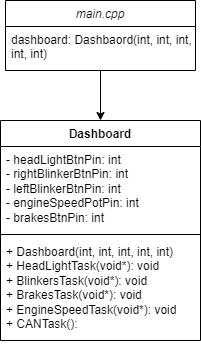

The diagram above was exported from draw.io. Its source (the exported page's mxGraphModel, read from the mxfile embedded in the PNG):
<mxGraphModel dx="913" dy="540" grid="1" gridSize="10" guides="1" tooltips="1" connect="1" arrows="1" fold="1" page="1" pageScale="1" pageWidth="827" pageHeight="1169" math="0" shadow="0">
  <root>
    <mxCell id="WIyWlLk6GJQsqaUBKTNV-0" />
    <mxCell id="WIyWlLk6GJQsqaUBKTNV-1" parent="WIyWlLk6GJQsqaUBKTNV-0" />
    <mxCell id="mHp58ekhBNBBocYpNmM4-4" style="edgeStyle=orthogonalEdgeStyle;rounded=0;orthogonalLoop=1;jettySize=auto;html=1;exitX=0.5;exitY=1;exitDx=0;exitDy=0;entryX=0.5;entryY=0;entryDx=0;entryDy=0;" edge="1" parent="WIyWlLk6GJQsqaUBKTNV-1" source="zkfFHV4jXpPFQw0GAbJ--0" target="mHp58ekhBNBBocYpNmM4-0">
      <mxGeometry relative="1" as="geometry" />
    </mxCell>
    <mxCell id="zkfFHV4jXpPFQw0GAbJ--0" value="main.cpp&#10;" style="swimlane;fontStyle=2;align=center;verticalAlign=top;childLayout=stackLayout;horizontal=1;startSize=26;horizontalStack=0;resizeParent=1;resizeLast=0;collapsible=1;marginBottom=0;rounded=0;shadow=0;strokeWidth=1;" parent="WIyWlLk6GJQsqaUBKTNV-1" vertex="1">
      <mxGeometry x="325" y="130" width="190" height="70" as="geometry">
        <mxRectangle x="230" y="140" width="160" height="26" as="alternateBounds" />
      </mxGeometry>
    </mxCell>
    <mxCell id="zkfFHV4jXpPFQw0GAbJ--1" value="dashboard: Dashbaord(int, int, int, &#10;int, int)" style="text;align=left;verticalAlign=top;spacingLeft=4;spacingRight=4;overflow=hidden;rotatable=0;points=[[0,0.5],[1,0.5]];portConstraint=eastwest;" parent="zkfFHV4jXpPFQw0GAbJ--0" vertex="1">
      <mxGeometry y="26" width="190" height="44" as="geometry" />
    </mxCell>
    <mxCell id="mHp58ekhBNBBocYpNmM4-0" value="Dashboard" style="swimlane;fontStyle=1;align=center;verticalAlign=top;childLayout=stackLayout;horizontal=1;startSize=26;horizontalStack=0;resizeParent=1;resizeParentMax=0;resizeLast=0;collapsible=1;marginBottom=0;whiteSpace=wrap;html=1;" vertex="1" parent="WIyWlLk6GJQsqaUBKTNV-1">
      <mxGeometry x="320" y="250" width="200" height="220" as="geometry" />
    </mxCell>
    <mxCell id="mHp58ekhBNBBocYpNmM4-1" value="- headLightBtnPin: int&lt;div&gt;- rightBlinkerBtnPin: int&lt;/div&gt;&lt;div&gt;- leftBlinkerBtnPin: int&lt;/div&gt;&lt;div&gt;- engineSpeedPotPin: int&lt;/div&gt;&lt;div&gt;- brakesBtnPin: int&lt;/div&gt;" style="text;strokeColor=none;fillColor=none;align=left;verticalAlign=top;spacingLeft=4;spacingRight=4;overflow=hidden;rotatable=0;points=[[0,0.5],[1,0.5]];portConstraint=eastwest;whiteSpace=wrap;html=1;" vertex="1" parent="mHp58ekhBNBBocYpNmM4-0">
      <mxGeometry y="26" width="200" height="84" as="geometry" />
    </mxCell>
    <mxCell id="mHp58ekhBNBBocYpNmM4-2" value="" style="line;strokeWidth=1;fillColor=none;align=left;verticalAlign=middle;spacingTop=-1;spacingLeft=3;spacingRight=3;rotatable=0;labelPosition=right;points=[];portConstraint=eastwest;strokeColor=inherit;" vertex="1" parent="mHp58ekhBNBBocYpNmM4-0">
      <mxGeometry y="110" width="200" height="8" as="geometry" />
    </mxCell>
    <mxCell id="mHp58ekhBNBBocYpNmM4-3" value="+ Dashboard(int, int, int, int, int)&lt;div&gt;+ HeadLightTask(void*): void&lt;/div&gt;&lt;div&gt;+ BlinkersTask(void*): void&lt;/div&gt;&lt;div&gt;+ BrakesTask(void*): void&lt;/div&gt;&lt;div&gt;+ EngineSpeedTask(void*): void&lt;/div&gt;&lt;div&gt;+ CANTask():&lt;span style=&quot;background-color: initial;&quot;&gt;&amp;nbsp;&lt;/span&gt;&lt;/div&gt;" style="text;strokeColor=none;fillColor=none;align=left;verticalAlign=top;spacingLeft=4;spacingRight=4;overflow=hidden;rotatable=0;points=[[0,0.5],[1,0.5]];portConstraint=eastwest;whiteSpace=wrap;html=1;" vertex="1" parent="mHp58ekhBNBBocYpNmM4-0">
      <mxGeometry y="118" width="200" height="102" as="geometry" />
    </mxCell>
  </root>
</mxGraphModel>